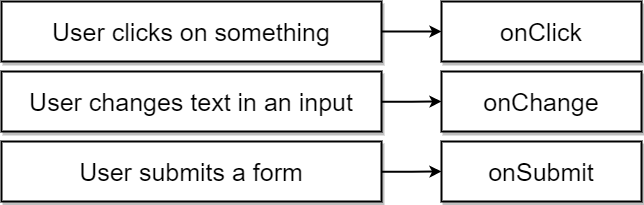

The diagram above was exported from draw.io. Its source (the exported page's mxGraphModel, read from the mxfile embedded in the PNG):
<mxGraphModel dx="1086" dy="806" grid="1" gridSize="10" guides="1" tooltips="1" connect="1" arrows="1" fold="1" page="1" pageScale="1" pageWidth="3300" pageHeight="4681" background="#ffffff" math="0" shadow="0">
  <root>
    <mxCell id="0" />
    <mxCell id="1" parent="0" />
    <mxCell id="2" value="User changes text in an input" style="rounded=0;whiteSpace=wrap;html=1;shadow=1;strokeWidth=2;fontSize=25;align=center;" parent="1" vertex="1">
      <mxGeometry x="540" y="240" width="380" height="60" as="geometry" />
    </mxCell>
    <mxCell id="6" style="edgeStyle=orthogonalEdgeStyle;rounded=0;html=1;exitX=1;exitY=0.5;jettySize=auto;orthogonalLoop=1;strokeWidth=2;fontSize=25;" parent="1" source="3" target="5" edge="1">
      <mxGeometry relative="1" as="geometry" />
    </mxCell>
    <mxCell id="3" value="User clicks on something" style="rounded=0;whiteSpace=wrap;html=1;shadow=1;strokeWidth=2;fontSize=25;align=center;" parent="1" vertex="1">
      <mxGeometry x="540" y="170" width="380" height="60" as="geometry" />
    </mxCell>
    <mxCell id="5" value="onClick" style="rounded=0;whiteSpace=wrap;html=1;shadow=1;strokeWidth=2;fontSize=25;align=center;" parent="1" vertex="1">
      <mxGeometry x="980" y="170" width="200" height="60" as="geometry" />
    </mxCell>
    <mxCell id="7" style="edgeStyle=orthogonalEdgeStyle;rounded=0;html=1;exitX=1;exitY=0.5;jettySize=auto;orthogonalLoop=1;strokeWidth=2;fontSize=25;" parent="1" target="8" edge="1">
      <mxGeometry relative="1" as="geometry">
        <mxPoint x="920" y="270.33333333333337" as="sourcePoint" />
      </mxGeometry>
    </mxCell>
    <mxCell id="8" value="onChange" style="rounded=0;whiteSpace=wrap;html=1;shadow=1;strokeWidth=2;fontSize=25;align=center;" parent="1" vertex="1">
      <mxGeometry x="980" y="240" width="200" height="60" as="geometry" />
    </mxCell>
    <mxCell id="9" value="User submits a form" style="rounded=0;whiteSpace=wrap;html=1;shadow=1;strokeWidth=2;fontSize=25;align=center;" parent="1" vertex="1">
      <mxGeometry x="540" y="310" width="380" height="60" as="geometry" />
    </mxCell>
    <mxCell id="10" style="edgeStyle=orthogonalEdgeStyle;rounded=0;html=1;exitX=1;exitY=0.5;jettySize=auto;orthogonalLoop=1;strokeWidth=2;fontSize=25;" parent="1" target="11" edge="1">
      <mxGeometry relative="1" as="geometry">
        <mxPoint x="920" y="340.33333333333337" as="sourcePoint" />
      </mxGeometry>
    </mxCell>
    <mxCell id="11" value="onSubmit" style="rounded=0;whiteSpace=wrap;html=1;shadow=1;strokeWidth=2;fontSize=25;align=center;" parent="1" vertex="1">
      <mxGeometry x="980" y="310" width="200" height="60" as="geometry" />
    </mxCell>
  </root>
</mxGraphModel>